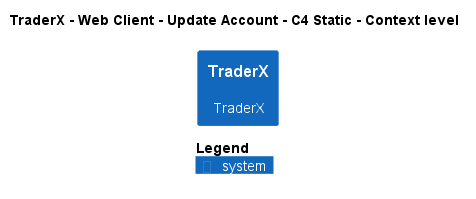

The diagram above was rendered by PlantUML. Its source (embedded in the PNG):
@startuml
!pragma layout smetana
!include ..\..\..\..\..\..\.c4s\C4_Context.puml

AddElementTag("state:new", $bgColor=green, $fontColor=#ffffff, $borderColor=green, $shadowing="False")
AddElementTag("state:changed", $bgColor=orange, $fontColor=#ffffff, $borderColor=orange, $shadowing="False")
AddElementTag("state:removed", $bgColor=red, $fontColor=#ffffff, $borderColor=red, $shadowing="False")

AddRelTag("state:new", $textColor=green, $lineColor=green)
AddRelTag("state:changed", $textColor=orange, $lineColor=orange)
AddRelTag("state:removed", $textColor=red, $lineColor=red)

SHOW_PERSON_PORTRAIT()
LAYOUT_TOP_DOWN()

skinparam linetype polyline

title TraderX - Web Client - Update Account - C4 Static - Context level

System(TraderX.SoftwareSystems.TraderX, "TraderX", "TraderX")



SHOW_LEGEND()
@enduml